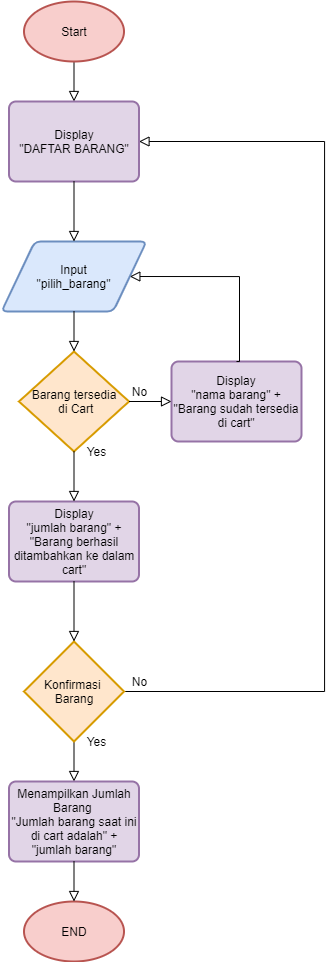

The diagram above was exported from draw.io. Its source (the exported page's mxGraphModel, read from the mxfile embedded in the PNG):
<mxGraphModel dx="1704" dy="908" grid="1" gridSize="10" guides="1" tooltips="1" connect="1" arrows="1" fold="1" page="1" pageScale="1" pageWidth="827" pageHeight="1169" math="0" shadow="0">
  <root>
    <mxCell id="WIyWlLk6GJQsqaUBKTNV-0" />
    <mxCell id="WIyWlLk6GJQsqaUBKTNV-1" parent="WIyWlLk6GJQsqaUBKTNV-0" />
    <mxCell id="WIyWlLk6GJQsqaUBKTNV-2" value="" style="rounded=0;html=1;jettySize=auto;orthogonalLoop=1;fontSize=11;endArrow=block;endFill=0;endSize=8;strokeWidth=1;shadow=0;labelBackgroundColor=none;edgeStyle=orthogonalEdgeStyle;exitX=0.5;exitY=1;exitDx=0;exitDy=0;exitPerimeter=0;entryX=0.5;entryY=0;entryDx=0;entryDy=0;" parent="WIyWlLk6GJQsqaUBKTNV-1" source="ITnVhWtukur2pLPUd6jv-0" target="ITnVhWtukur2pLPUd6jv-2" edge="1">
      <mxGeometry relative="1" as="geometry">
        <mxPoint x="342.5" y="90" as="sourcePoint" />
        <mxPoint x="342.5" y="140" as="targetPoint" />
      </mxGeometry>
    </mxCell>
    <mxCell id="ITnVhWtukur2pLPUd6jv-0" value="Start" style="strokeWidth=2;html=1;shape=mxgraph.flowchart.start_1;whiteSpace=wrap;fillColor=#f8cecc;strokeColor=#b85450;" vertex="1" parent="WIyWlLk6GJQsqaUBKTNV-1">
      <mxGeometry x="292.5" y="60" width="100" height="60" as="geometry" />
    </mxCell>
    <mxCell id="ITnVhWtukur2pLPUd6jv-1" value="END" style="strokeWidth=2;html=1;shape=mxgraph.flowchart.start_1;whiteSpace=wrap;fillColor=#f8cecc;strokeColor=#b85450;" vertex="1" parent="WIyWlLk6GJQsqaUBKTNV-1">
      <mxGeometry x="292.5" y="960" width="100" height="60" as="geometry" />
    </mxCell>
    <mxCell id="ITnVhWtukur2pLPUd6jv-2" value="Display&lt;br&gt;&quot;DAFTAR BARANG&quot;" style="rounded=1;whiteSpace=wrap;html=1;absoluteArcSize=1;arcSize=14;strokeWidth=2;fillColor=#e1d5e7;strokeColor=#9673a6;" vertex="1" parent="WIyWlLk6GJQsqaUBKTNV-1">
      <mxGeometry x="277.5" y="160" width="130" height="80" as="geometry" />
    </mxCell>
    <mxCell id="ITnVhWtukur2pLPUd6jv-3" value="Input&lt;br&gt;&quot;pilih_barang&quot;" style="shape=parallelogram;html=1;strokeWidth=2;perimeter=parallelogramPerimeter;whiteSpace=wrap;rounded=1;arcSize=12;size=0.23;fillColor=#dae8fc;strokeColor=#6c8ebf;" vertex="1" parent="WIyWlLk6GJQsqaUBKTNV-1">
      <mxGeometry x="270" y="300" width="145" height="70" as="geometry" />
    </mxCell>
    <mxCell id="ITnVhWtukur2pLPUd6jv-4" value="" style="rounded=0;html=1;jettySize=auto;orthogonalLoop=1;fontSize=11;endArrow=block;endFill=0;endSize=8;strokeWidth=1;shadow=0;labelBackgroundColor=none;edgeStyle=orthogonalEdgeStyle;exitX=0.5;exitY=1;exitDx=0;exitDy=0;entryX=0.5;entryY=0;entryDx=0;entryDy=0;" edge="1" parent="WIyWlLk6GJQsqaUBKTNV-1" source="ITnVhWtukur2pLPUd6jv-2" target="ITnVhWtukur2pLPUd6jv-3">
      <mxGeometry relative="1" as="geometry">
        <mxPoint x="352.5" y="89.99999999999989" as="sourcePoint" />
        <mxPoint x="352.5" y="200" as="targetPoint" />
      </mxGeometry>
    </mxCell>
    <mxCell id="ITnVhWtukur2pLPUd6jv-5" value="" style="rounded=0;html=1;jettySize=auto;orthogonalLoop=1;fontSize=11;endArrow=block;endFill=0;endSize=8;strokeWidth=1;shadow=0;labelBackgroundColor=none;edgeStyle=orthogonalEdgeStyle;exitX=1;exitY=0.5;exitDx=0;exitDy=0;entryX=1;entryY=0.5;entryDx=0;entryDy=0;exitPerimeter=0;" edge="1" parent="WIyWlLk6GJQsqaUBKTNV-1" source="ITnVhWtukur2pLPUd6jv-9" target="ITnVhWtukur2pLPUd6jv-2">
      <mxGeometry relative="1" as="geometry">
        <mxPoint x="392.5" y="550" as="sourcePoint" />
        <mxPoint x="522.5" y="549.9999999999999" as="targetPoint" />
        <Array as="points">
          <mxPoint x="593" y="750" />
          <mxPoint x="593" y="200" />
        </Array>
      </mxGeometry>
    </mxCell>
    <mxCell id="ITnVhWtukur2pLPUd6jv-6" value="" style="rounded=0;html=1;jettySize=auto;orthogonalLoop=1;fontSize=11;endArrow=block;endFill=0;endSize=8;strokeWidth=1;shadow=0;labelBackgroundColor=none;edgeStyle=orthogonalEdgeStyle;exitX=0.5;exitY=1;exitDx=0;exitDy=0;entryX=0.5;entryY=0;entryDx=0;entryDy=0;exitPerimeter=0;" edge="1" parent="WIyWlLk6GJQsqaUBKTNV-1" source="ITnVhWtukur2pLPUd6jv-9" target="ITnVhWtukur2pLPUd6jv-7">
      <mxGeometry relative="1" as="geometry">
        <mxPoint x="349" y="740" as="sourcePoint" />
        <mxPoint x="429" y="809.9999999999999" as="targetPoint" />
      </mxGeometry>
    </mxCell>
    <mxCell id="ITnVhWtukur2pLPUd6jv-7" value="Menampilkan Jumlah&lt;br&gt;Barang &lt;br&gt;&quot;Jumlah barang saat ini di cart adalah&quot; +&lt;br&gt;&quot;jumlah barang&quot;" style="rounded=1;whiteSpace=wrap;html=1;absoluteArcSize=1;arcSize=14;strokeWidth=2;fillColor=#e1d5e7;strokeColor=#9673a6;" vertex="1" parent="WIyWlLk6GJQsqaUBKTNV-1">
      <mxGeometry x="277.5" y="840" width="130" height="80" as="geometry" />
    </mxCell>
    <mxCell id="ITnVhWtukur2pLPUd6jv-8" value="" style="rounded=0;html=1;jettySize=auto;orthogonalLoop=1;fontSize=11;endArrow=block;endFill=0;endSize=8;strokeWidth=1;shadow=0;labelBackgroundColor=none;edgeStyle=orthogonalEdgeStyle;exitX=0.5;exitY=1;exitDx=0;exitDy=0;entryX=0.5;entryY=0;entryDx=0;entryDy=0;entryPerimeter=0;" edge="1" parent="WIyWlLk6GJQsqaUBKTNV-1" source="ITnVhWtukur2pLPUd6jv-7" target="ITnVhWtukur2pLPUd6jv-1">
      <mxGeometry relative="1" as="geometry">
        <mxPoint x="429" y="920" as="sourcePoint" />
        <mxPoint x="429" y="990" as="targetPoint" />
      </mxGeometry>
    </mxCell>
    <mxCell id="ITnVhWtukur2pLPUd6jv-9" value="Konfirmasi&amp;nbsp;&lt;br&gt;Barang" style="strokeWidth=2;html=1;shape=mxgraph.flowchart.decision;whiteSpace=wrap;fillColor=#ffe6cc;strokeColor=#d79b00;" vertex="1" parent="WIyWlLk6GJQsqaUBKTNV-1">
      <mxGeometry x="292.5" y="700" width="100" height="100" as="geometry" />
    </mxCell>
    <mxCell id="ITnVhWtukur2pLPUd6jv-10" value="Barang tersedia&lt;br&gt;&amp;nbsp;di Cart" style="strokeWidth=2;html=1;shape=mxgraph.flowchart.decision;whiteSpace=wrap;fillColor=#ffe6cc;strokeColor=#d79b00;" vertex="1" parent="WIyWlLk6GJQsqaUBKTNV-1">
      <mxGeometry x="287.5" y="410" width="110" height="100" as="geometry" />
    </mxCell>
    <mxCell id="ITnVhWtukur2pLPUd6jv-11" value="" style="rounded=0;html=1;jettySize=auto;orthogonalLoop=1;fontSize=11;endArrow=block;endFill=0;endSize=8;strokeWidth=1;shadow=0;labelBackgroundColor=none;edgeStyle=orthogonalEdgeStyle;exitX=0.5;exitY=1;exitDx=0;exitDy=0;entryX=0.5;entryY=0;entryDx=0;entryDy=0;entryPerimeter=0;" edge="1" parent="WIyWlLk6GJQsqaUBKTNV-1" source="ITnVhWtukur2pLPUd6jv-3" target="ITnVhWtukur2pLPUd6jv-10">
      <mxGeometry relative="1" as="geometry">
        <mxPoint x="407.5" y="405" as="sourcePoint" />
        <mxPoint x="407.5" y="485" as="targetPoint" />
      </mxGeometry>
    </mxCell>
    <mxCell id="ITnVhWtukur2pLPUd6jv-12" value="Display&lt;br&gt;&quot;nama barang&quot; + &quot;Barang sudah tersedia di cart&quot;" style="rounded=1;whiteSpace=wrap;html=1;absoluteArcSize=1;arcSize=14;strokeWidth=2;fillColor=#e1d5e7;strokeColor=#9673a6;" vertex="1" parent="WIyWlLk6GJQsqaUBKTNV-1">
      <mxGeometry x="440" y="420" width="130" height="80" as="geometry" />
    </mxCell>
    <mxCell id="ITnVhWtukur2pLPUd6jv-13" value="" style="rounded=0;html=1;jettySize=auto;orthogonalLoop=1;fontSize=11;endArrow=block;endFill=0;endSize=8;strokeWidth=1;shadow=0;labelBackgroundColor=none;edgeStyle=orthogonalEdgeStyle;exitX=1;exitY=0.5;exitDx=0;exitDy=0;entryX=0;entryY=0.5;entryDx=0;entryDy=0;exitPerimeter=0;" edge="1" parent="WIyWlLk6GJQsqaUBKTNV-1" source="ITnVhWtukur2pLPUd6jv-10" target="ITnVhWtukur2pLPUd6jv-12">
      <mxGeometry relative="1" as="geometry">
        <mxPoint x="415" y="500" as="sourcePoint" />
        <mxPoint x="415" y="550" as="targetPoint" />
      </mxGeometry>
    </mxCell>
    <mxCell id="ITnVhWtukur2pLPUd6jv-14" value="" style="rounded=0;html=1;jettySize=auto;orthogonalLoop=1;fontSize=11;endArrow=block;endFill=0;endSize=8;strokeWidth=1;shadow=0;labelBackgroundColor=none;edgeStyle=orthogonalEdgeStyle;exitX=0.5;exitY=0;exitDx=0;exitDy=0;entryX=1;entryY=0.5;entryDx=0;entryDy=0;" edge="1" parent="WIyWlLk6GJQsqaUBKTNV-1" source="ITnVhWtukur2pLPUd6jv-12" target="ITnVhWtukur2pLPUd6jv-3">
      <mxGeometry relative="1" as="geometry">
        <mxPoint x="502.5" y="270" as="sourcePoint" />
        <mxPoint x="422.5" y="355" as="targetPoint" />
        <Array as="points">
          <mxPoint x="508" y="420" />
          <mxPoint x="508" y="335" />
        </Array>
      </mxGeometry>
    </mxCell>
    <mxCell id="ITnVhWtukur2pLPUd6jv-15" value="Display&lt;br&gt;&quot;jumlah barang&quot; + &quot;Barang berhasil ditambahkan ke dalam cart&quot;" style="rounded=1;whiteSpace=wrap;html=1;absoluteArcSize=1;arcSize=14;strokeWidth=2;fillColor=#e1d5e7;strokeColor=#9673a6;" vertex="1" parent="WIyWlLk6GJQsqaUBKTNV-1">
      <mxGeometry x="277.5" y="560" width="130" height="80" as="geometry" />
    </mxCell>
    <mxCell id="ITnVhWtukur2pLPUd6jv-16" value="" style="rounded=0;html=1;jettySize=auto;orthogonalLoop=1;fontSize=11;endArrow=block;endFill=0;endSize=8;strokeWidth=1;shadow=0;labelBackgroundColor=none;edgeStyle=orthogonalEdgeStyle;exitX=0.5;exitY=1;exitDx=0;exitDy=0;entryX=0.5;entryY=0;entryDx=0;entryDy=0;exitPerimeter=0;" edge="1" parent="WIyWlLk6GJQsqaUBKTNV-1" source="ITnVhWtukur2pLPUd6jv-10" target="ITnVhWtukur2pLPUd6jv-15">
      <mxGeometry relative="1" as="geometry">
        <mxPoint x="380" y="530" as="sourcePoint" />
        <mxPoint x="380" y="570" as="targetPoint" />
      </mxGeometry>
    </mxCell>
    <mxCell id="ITnVhWtukur2pLPUd6jv-17" value="" style="rounded=0;html=1;jettySize=auto;orthogonalLoop=1;fontSize=11;endArrow=block;endFill=0;endSize=8;strokeWidth=1;shadow=0;labelBackgroundColor=none;edgeStyle=orthogonalEdgeStyle;exitX=0.5;exitY=1;exitDx=0;exitDy=0;entryX=0.5;entryY=0;entryDx=0;entryDy=0;entryPerimeter=0;" edge="1" parent="WIyWlLk6GJQsqaUBKTNV-1" source="ITnVhWtukur2pLPUd6jv-15" target="ITnVhWtukur2pLPUd6jv-9">
      <mxGeometry relative="1" as="geometry">
        <mxPoint x="397.5" y="650" as="sourcePoint" />
        <mxPoint x="397.5" y="700" as="targetPoint" />
      </mxGeometry>
    </mxCell>
    <mxCell id="ITnVhWtukur2pLPUd6jv-18" value="No" style="text;html=1;align=center;verticalAlign=middle;resizable=0;points=[];autosize=1;" vertex="1" parent="WIyWlLk6GJQsqaUBKTNV-1">
      <mxGeometry x="392.5" y="440" width="30" height="20" as="geometry" />
    </mxCell>
    <mxCell id="ITnVhWtukur2pLPUd6jv-19" value="Yes" style="text;html=1;align=center;verticalAlign=middle;resizable=0;points=[];autosize=1;" vertex="1" parent="WIyWlLk6GJQsqaUBKTNV-1">
      <mxGeometry x="350" y="500" width="30" height="20" as="geometry" />
    </mxCell>
    <mxCell id="ITnVhWtukur2pLPUd6jv-20" value="No" style="text;html=1;align=center;verticalAlign=middle;resizable=0;points=[];autosize=1;" vertex="1" parent="WIyWlLk6GJQsqaUBKTNV-1">
      <mxGeometry x="392.5" y="730" width="30" height="20" as="geometry" />
    </mxCell>
    <mxCell id="ITnVhWtukur2pLPUd6jv-21" value="Yes" style="text;html=1;align=center;verticalAlign=middle;resizable=0;points=[];autosize=1;" vertex="1" parent="WIyWlLk6GJQsqaUBKTNV-1">
      <mxGeometry x="350" y="790" width="30" height="20" as="geometry" />
    </mxCell>
  </root>
</mxGraphModel>